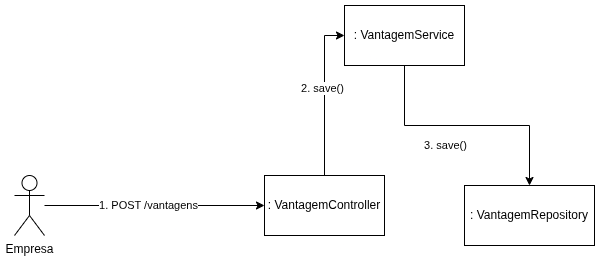

The diagram above was exported from draw.io. Its source (the exported page's mxGraphModel, read from the mxfile embedded in the PNG):
<mxGraphModel dx="1147" dy="638" grid="1" gridSize="10" guides="1" tooltips="1" connect="1" arrows="1" fold="1" page="1" pageScale="1" pageWidth="850" pageHeight="1100" math="0" shadow="0">
  <root>
    <mxCell id="0" />
    <mxCell id="1" parent="0" />
    <mxCell id="15p-oSswDOTJcgqFg19n-39" style="edgeStyle=orthogonalEdgeStyle;rounded=0;orthogonalLoop=1;jettySize=auto;html=1;entryX=0;entryY=0.5;entryDx=0;entryDy=0;strokeColor=default;endArrow=classic;startFill=0;endFill=1;" edge="1" parent="1" source="15p-oSswDOTJcgqFg19n-41" target="15p-oSswDOTJcgqFg19n-44">
      <mxGeometry relative="1" as="geometry" />
    </mxCell>
    <mxCell id="15p-oSswDOTJcgqFg19n-40" value="1. POST /vantagens" style="edgeLabel;html=1;align=center;verticalAlign=middle;resizable=0;points=[];" vertex="1" connectable="0" parent="15p-oSswDOTJcgqFg19n-39">
      <mxGeometry x="-0.2286" relative="1" as="geometry">
        <mxPoint x="19" as="offset" />
      </mxGeometry>
    </mxCell>
    <mxCell id="15p-oSswDOTJcgqFg19n-41" value="Empresa" style="shape=umlActor;verticalLabelPosition=bottom;verticalAlign=top;html=1;outlineConnect=0;" vertex="1" parent="1">
      <mxGeometry x="490" y="620" width="30" height="60" as="geometry" />
    </mxCell>
    <mxCell id="15p-oSswDOTJcgqFg19n-42" style="edgeStyle=orthogonalEdgeStyle;rounded=0;orthogonalLoop=1;jettySize=auto;html=1;entryX=0;entryY=0.5;entryDx=0;entryDy=0;endArrow=classic;startFill=0;endFill=1;" edge="1" parent="1" source="15p-oSswDOTJcgqFg19n-44" target="15p-oSswDOTJcgqFg19n-47">
      <mxGeometry relative="1" as="geometry" />
    </mxCell>
    <mxCell id="15p-oSswDOTJcgqFg19n-43" value="2. save()" style="edgeLabel;html=1;align=center;verticalAlign=middle;resizable=0;points=[];" vertex="1" connectable="0" parent="15p-oSswDOTJcgqFg19n-42">
      <mxGeometry x="0.0947" y="2" relative="1" as="geometry">
        <mxPoint as="offset" />
      </mxGeometry>
    </mxCell>
    <mxCell id="15p-oSswDOTJcgqFg19n-44" value=": VantagemController" style="rounded=0;whiteSpace=wrap;html=1;" vertex="1" parent="1">
      <mxGeometry x="740" y="620" width="120" height="60" as="geometry" />
    </mxCell>
    <mxCell id="15p-oSswDOTJcgqFg19n-45" style="edgeStyle=orthogonalEdgeStyle;rounded=0;orthogonalLoop=1;jettySize=auto;html=1;entryX=0.5;entryY=0;entryDx=0;entryDy=0;" edge="1" parent="1" source="15p-oSswDOTJcgqFg19n-47" target="15p-oSswDOTJcgqFg19n-48">
      <mxGeometry relative="1" as="geometry" />
    </mxCell>
    <mxCell id="15p-oSswDOTJcgqFg19n-46" value="3. save()" style="edgeLabel;html=1;align=center;verticalAlign=middle;resizable=0;points=[];" vertex="1" connectable="0" parent="15p-oSswDOTJcgqFg19n-45">
      <mxGeometry x="-0.4344" y="-1" relative="1" as="geometry">
        <mxPoint x="31" y="19" as="offset" />
      </mxGeometry>
    </mxCell>
    <mxCell id="15p-oSswDOTJcgqFg19n-47" value=": VantagemService" style="rounded=0;whiteSpace=wrap;html=1;" vertex="1" parent="1">
      <mxGeometry x="820" y="450" width="120" height="60" as="geometry" />
    </mxCell>
    <mxCell id="15p-oSswDOTJcgqFg19n-48" value=": VantagemRepository" style="rounded=0;whiteSpace=wrap;html=1;" vertex="1" parent="1">
      <mxGeometry x="940" y="630" width="130" height="60" as="geometry" />
    </mxCell>
  </root>
</mxGraphModel>